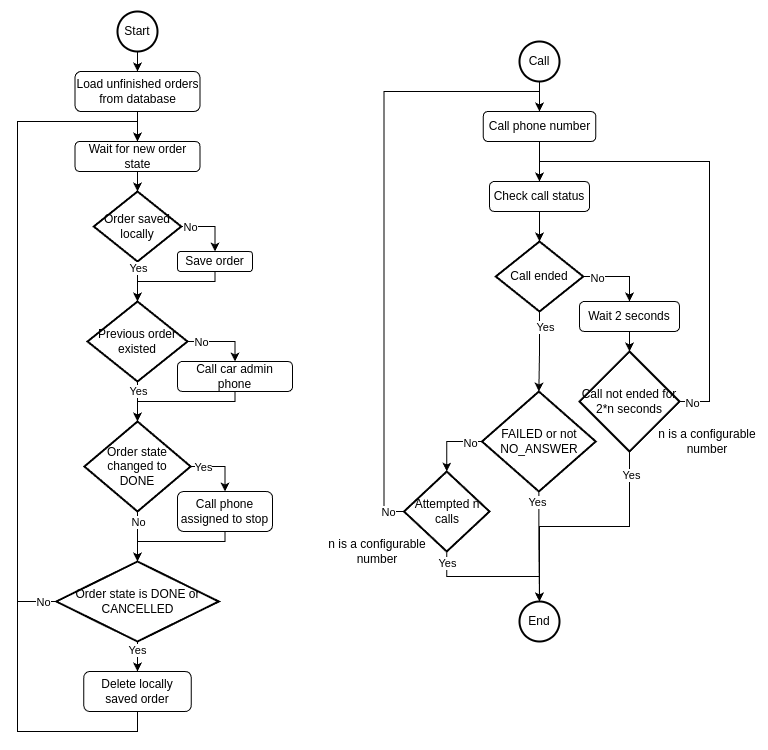

The diagram above was exported from draw.io. Its source (the exported page's mxGraphModel, read from the mxfile embedded in the PNG):
<mxGraphModel dx="1364" dy="767" grid="1" gridSize="10" guides="1" tooltips="1" connect="1" arrows="1" fold="1" page="1" pageScale="1" pageWidth="850" pageHeight="1100" math="0" shadow="0">
  <root>
    <mxCell id="0" />
    <mxCell id="1" parent="0" />
    <mxCell id="2" style="edgeStyle=orthogonalEdgeStyle;rounded=0;orthogonalLoop=1;jettySize=auto;html=1;exitX=0.5;exitY=1;exitDx=0;exitDy=0;entryX=0.5;entryY=0;entryDx=0;entryDy=0;" edge="1" source="3" target="9" parent="1">
      <mxGeometry relative="1" as="geometry" />
    </mxCell>
    <mxCell id="3" value="Load unfinished orders from database" style="rounded=1;whiteSpace=wrap;html=1;" vertex="1" parent="1">
      <mxGeometry x="107.5" y="80" width="125" height="40" as="geometry" />
    </mxCell>
    <mxCell id="4" style="edgeStyle=orthogonalEdgeStyle;rounded=0;orthogonalLoop=1;jettySize=auto;html=1;exitX=0.5;exitY=1;exitDx=0;exitDy=0;exitPerimeter=0;entryX=0.5;entryY=0;entryDx=0;entryDy=0;" edge="1" source="5" target="3" parent="1">
      <mxGeometry relative="1" as="geometry" />
    </mxCell>
    <mxCell id="5" value="Start" style="strokeWidth=2;html=1;shape=mxgraph.flowchart.start_1;whiteSpace=wrap;" vertex="1" parent="1">
      <mxGeometry x="150" y="20" width="40" height="40" as="geometry" />
    </mxCell>
    <mxCell id="6" style="edgeStyle=orthogonalEdgeStyle;rounded=0;orthogonalLoop=1;jettySize=auto;html=1;exitX=1;exitY=0.5;exitDx=0;exitDy=0;exitPerimeter=0;entryX=0.5;entryY=0;entryDx=0;entryDy=0;" edge="1" source="8" target="10" parent="1">
      <mxGeometry relative="1" as="geometry" />
    </mxCell>
    <mxCell id="7" value="No" style="edgeLabel;html=1;align=center;verticalAlign=middle;resizable=0;points=[];" vertex="1" connectable="0" parent="6">
      <mxGeometry x="-0.3368" y="4" relative="1" as="geometry">
        <mxPoint x="-10" y="4" as="offset" />
      </mxGeometry>
    </mxCell>
    <mxCell id="8" value="Order saved locally" style="strokeWidth=2;html=1;shape=mxgraph.flowchart.decision;whiteSpace=wrap;" vertex="1" parent="1">
      <mxGeometry x="126.25" y="200" width="87.5" height="70" as="geometry" />
    </mxCell>
    <mxCell id="9" value="Wait for new order state" style="rounded=1;whiteSpace=wrap;html=1;" vertex="1" parent="1">
      <mxGeometry x="107.5" y="150" width="125" height="30" as="geometry" />
    </mxCell>
    <mxCell id="10" value="Save order" style="rounded=1;whiteSpace=wrap;html=1;" vertex="1" parent="1">
      <mxGeometry x="210" y="260" width="75" height="20" as="geometry" />
    </mxCell>
    <mxCell id="11" style="edgeStyle=orthogonalEdgeStyle;rounded=0;orthogonalLoop=1;jettySize=auto;html=1;exitX=1;exitY=0.5;exitDx=0;exitDy=0;exitPerimeter=0;entryX=0.5;entryY=0;entryDx=0;entryDy=0;" edge="1" source="13" target="14" parent="1">
      <mxGeometry relative="1" as="geometry" />
    </mxCell>
    <mxCell id="12" value="No" style="edgeLabel;html=1;align=center;verticalAlign=middle;resizable=0;points=[];" vertex="1" connectable="0" parent="11">
      <mxGeometry x="-0.4222" y="2" relative="1" as="geometry">
        <mxPoint x="-7" y="2" as="offset" />
      </mxGeometry>
    </mxCell>
    <mxCell id="13" value="Previous order existed" style="strokeWidth=2;html=1;shape=mxgraph.flowchart.decision;whiteSpace=wrap;" vertex="1" parent="1">
      <mxGeometry x="120" y="310" width="100" height="80" as="geometry" />
    </mxCell>
    <mxCell id="14" value="Call car admin phone" style="rounded=1;whiteSpace=wrap;html=1;" vertex="1" parent="1">
      <mxGeometry x="210" y="370" width="115" height="30" as="geometry" />
    </mxCell>
    <mxCell id="15" style="edgeStyle=orthogonalEdgeStyle;rounded=0;orthogonalLoop=1;jettySize=auto;html=1;exitX=1;exitY=0.5;exitDx=0;exitDy=0;exitPerimeter=0;entryX=0.5;entryY=0;entryDx=0;entryDy=0;" edge="1" source="17" target="19" parent="1">
      <mxGeometry relative="1" as="geometry" />
    </mxCell>
    <mxCell id="16" value="Yes" style="edgeLabel;html=1;align=center;verticalAlign=middle;resizable=0;points=[];" vertex="1" connectable="0" parent="15">
      <mxGeometry x="-0.259" y="-1" relative="1" as="geometry">
        <mxPoint x="-10" y="-1" as="offset" />
      </mxGeometry>
    </mxCell>
    <mxCell id="17" value="Order state changed to DONE" style="strokeWidth=2;html=1;shape=mxgraph.flowchart.decision;whiteSpace=wrap;spacing=10;" vertex="1" parent="1">
      <mxGeometry x="116.88" y="430" width="106.25" height="90" as="geometry" />
    </mxCell>
    <mxCell id="18" style="edgeStyle=orthogonalEdgeStyle;rounded=0;orthogonalLoop=1;jettySize=auto;html=1;exitX=0.5;exitY=1;exitDx=0;exitDy=0;" edge="1" source="19" target="24" parent="1">
      <mxGeometry relative="1" as="geometry">
        <Array as="points">
          <mxPoint x="258" y="550" />
          <mxPoint x="170" y="550" />
        </Array>
      </mxGeometry>
    </mxCell>
    <mxCell id="19" value="Call phone assigned to stop" style="rounded=1;whiteSpace=wrap;html=1;" vertex="1" parent="1">
      <mxGeometry x="210" y="500" width="95" height="40" as="geometry" />
    </mxCell>
    <mxCell id="20" style="edgeStyle=orthogonalEdgeStyle;rounded=0;orthogonalLoop=1;jettySize=auto;html=1;exitX=0.5;exitY=1;exitDx=0;exitDy=0;exitPerimeter=0;entryX=0.5;entryY=0;entryDx=0;entryDy=0;" edge="1" source="24" target="26" parent="1">
      <mxGeometry relative="1" as="geometry" />
    </mxCell>
    <mxCell id="21" value="Yes" style="edgeLabel;html=1;align=center;verticalAlign=middle;resizable=0;points=[];" vertex="1" connectable="0" parent="20">
      <mxGeometry x="-0.4667" y="-1" relative="1" as="geometry">
        <mxPoint as="offset" />
      </mxGeometry>
    </mxCell>
    <mxCell id="22" style="edgeStyle=orthogonalEdgeStyle;rounded=0;orthogonalLoop=1;jettySize=auto;html=1;exitX=0;exitY=0.5;exitDx=0;exitDy=0;exitPerimeter=0;entryX=0.5;entryY=0;entryDx=0;entryDy=0;" edge="1" source="24" target="9" parent="1">
      <mxGeometry relative="1" as="geometry">
        <Array as="points">
          <mxPoint x="50" y="610" />
          <mxPoint x="50" y="130" />
          <mxPoint x="170" y="130" />
        </Array>
      </mxGeometry>
    </mxCell>
    <mxCell id="23" value="No" style="edgeLabel;html=1;align=center;verticalAlign=middle;resizable=0;points=[];" vertex="1" connectable="0" parent="22">
      <mxGeometry x="-0.9613" y="2" relative="1" as="geometry">
        <mxPoint y="-2" as="offset" />
      </mxGeometry>
    </mxCell>
    <mxCell id="24" value="Order state is DONE or CANCELLED" style="strokeWidth=2;html=1;shape=mxgraph.flowchart.decision;whiteSpace=wrap;" vertex="1" parent="1">
      <mxGeometry x="88.75" y="570" width="162.5" height="80" as="geometry" />
    </mxCell>
    <mxCell id="25" style="edgeStyle=orthogonalEdgeStyle;rounded=0;orthogonalLoop=1;jettySize=auto;html=1;exitX=0.5;exitY=1;exitDx=0;exitDy=0;entryX=0.5;entryY=0;entryDx=0;entryDy=0;" edge="1" source="26" target="9" parent="1">
      <mxGeometry relative="1" as="geometry">
        <Array as="points">
          <mxPoint x="170" y="740" />
          <mxPoint x="50" y="740" />
          <mxPoint x="50" y="130" />
          <mxPoint x="170" y="130" />
        </Array>
      </mxGeometry>
    </mxCell>
    <mxCell id="26" value="Delete locally saved order" style="rounded=1;whiteSpace=wrap;html=1;" vertex="1" parent="1">
      <mxGeometry x="116.26" y="680" width="107.5" height="40" as="geometry" />
    </mxCell>
    <mxCell id="27" style="edgeStyle=orthogonalEdgeStyle;rounded=0;orthogonalLoop=1;jettySize=auto;html=1;exitX=0.5;exitY=1;exitDx=0;exitDy=0;exitPerimeter=0;entryX=0.5;entryY=0;entryDx=0;entryDy=0;entryPerimeter=0;" edge="1" source="8" target="13" parent="1">
      <mxGeometry relative="1" as="geometry" />
    </mxCell>
    <mxCell id="28" value="Yes" style="edgeLabel;html=1;align=center;verticalAlign=middle;resizable=0;points=[];" vertex="1" connectable="0" parent="27">
      <mxGeometry x="-0.2" y="-2" relative="1" as="geometry">
        <mxPoint x="2" y="-10" as="offset" />
      </mxGeometry>
    </mxCell>
    <mxCell id="29" style="edgeStyle=orthogonalEdgeStyle;rounded=0;orthogonalLoop=1;jettySize=auto;html=1;exitX=0.5;exitY=1;exitDx=0;exitDy=0;exitPerimeter=0;entryX=0.5;entryY=0;entryDx=0;entryDy=0;entryPerimeter=0;" edge="1" source="13" target="17" parent="1">
      <mxGeometry relative="1" as="geometry" />
    </mxCell>
    <mxCell id="30" value="Yes" style="edgeLabel;html=1;align=center;verticalAlign=middle;resizable=0;points=[];" vertex="1" connectable="0" parent="29">
      <mxGeometry x="-0.2" relative="1" as="geometry">
        <mxPoint y="-6" as="offset" />
      </mxGeometry>
    </mxCell>
    <mxCell id="31" style="edgeStyle=orthogonalEdgeStyle;rounded=0;orthogonalLoop=1;jettySize=auto;html=1;exitX=0.5;exitY=1;exitDx=0;exitDy=0;exitPerimeter=0;entryX=0.5;entryY=0;entryDx=0;entryDy=0;entryPerimeter=0;" edge="1" source="17" target="24" parent="1">
      <mxGeometry relative="1" as="geometry" />
    </mxCell>
    <mxCell id="32" value="No" style="edgeLabel;html=1;align=center;verticalAlign=middle;resizable=0;points=[];" vertex="1" connectable="0" parent="31">
      <mxGeometry x="0.2" y="5" relative="1" as="geometry">
        <mxPoint x="-5" y="-20" as="offset" />
      </mxGeometry>
    </mxCell>
    <mxCell id="33" style="edgeStyle=orthogonalEdgeStyle;rounded=0;orthogonalLoop=1;jettySize=auto;html=1;exitX=0.5;exitY=1;exitDx=0;exitDy=0;entryX=0.5;entryY=0;entryDx=0;entryDy=0;entryPerimeter=0;" edge="1" source="9" target="8" parent="1">
      <mxGeometry relative="1" as="geometry" />
    </mxCell>
    <mxCell id="34" style="edgeStyle=orthogonalEdgeStyle;rounded=0;orthogonalLoop=1;jettySize=auto;html=1;exitX=0.5;exitY=1;exitDx=0;exitDy=0;entryX=0.5;entryY=0;entryDx=0;entryDy=0;entryPerimeter=0;" edge="1" source="10" target="13" parent="1">
      <mxGeometry relative="1" as="geometry">
        <Array as="points">
          <mxPoint x="248" y="290" />
          <mxPoint x="170" y="290" />
        </Array>
      </mxGeometry>
    </mxCell>
    <mxCell id="35" style="edgeStyle=orthogonalEdgeStyle;rounded=0;orthogonalLoop=1;jettySize=auto;html=1;exitX=0.5;exitY=1;exitDx=0;exitDy=0;entryX=0.5;entryY=0;entryDx=0;entryDy=0;entryPerimeter=0;" edge="1" source="14" target="17" parent="1">
      <mxGeometry relative="1" as="geometry">
        <Array as="points">
          <mxPoint x="268" y="410" />
          <mxPoint x="170" y="410" />
        </Array>
      </mxGeometry>
    </mxCell>
    <mxCell id="36" style="edgeStyle=orthogonalEdgeStyle;rounded=0;orthogonalLoop=1;jettySize=auto;html=1;exitX=0.5;exitY=1;exitDx=0;exitDy=0;exitPerimeter=0;entryX=0.5;entryY=0;entryDx=0;entryDy=0;" edge="1" source="37" target="39" parent="1">
      <mxGeometry relative="1" as="geometry" />
    </mxCell>
    <mxCell id="37" value="Call" style="strokeWidth=2;html=1;shape=mxgraph.flowchart.start_1;whiteSpace=wrap;" vertex="1" parent="1">
      <mxGeometry x="552" y="50" width="40" height="40" as="geometry" />
    </mxCell>
    <mxCell id="38" style="edgeStyle=orthogonalEdgeStyle;rounded=0;orthogonalLoop=1;jettySize=auto;html=1;exitX=0.5;exitY=1;exitDx=0;exitDy=0;entryX=0.5;entryY=0;entryDx=0;entryDy=0;" edge="1" source="39" target="44" parent="1">
      <mxGeometry relative="1" as="geometry" />
    </mxCell>
    <mxCell id="39" value="Call phone number" style="rounded=1;whiteSpace=wrap;html=1;" vertex="1" parent="1">
      <mxGeometry x="515.75" y="120" width="112.5" height="30" as="geometry" />
    </mxCell>
    <mxCell id="40" style="edgeStyle=orthogonalEdgeStyle;rounded=0;orthogonalLoop=1;jettySize=auto;html=1;exitX=1;exitY=0.5;exitDx=0;exitDy=0;exitPerimeter=0;entryX=0.5;entryY=0;entryDx=0;entryDy=0;" edge="1" source="42" target="44" parent="1">
      <mxGeometry relative="1" as="geometry">
        <Array as="points">
          <mxPoint x="742" y="410" />
          <mxPoint x="742" y="170" />
          <mxPoint x="572" y="170" />
        </Array>
      </mxGeometry>
    </mxCell>
    <mxCell id="41" value="No" style="edgeLabel;html=1;align=center;verticalAlign=middle;resizable=0;points=[];" vertex="1" connectable="0" parent="40">
      <mxGeometry x="-0.9489" y="-1" relative="1" as="geometry">
        <mxPoint as="offset" />
      </mxGeometry>
    </mxCell>
    <mxCell id="42" value="Call not ended for 2*n seconds" style="strokeWidth=2;html=1;shape=mxgraph.flowchart.decision;whiteSpace=wrap;" vertex="1" parent="1">
      <mxGeometry x="612" y="360" width="100" height="100" as="geometry" />
    </mxCell>
    <mxCell id="43" value="End" style="strokeWidth=2;html=1;shape=mxgraph.flowchart.start_1;whiteSpace=wrap;" vertex="1" parent="1">
      <mxGeometry x="552" y="610" width="40" height="40" as="geometry" />
    </mxCell>
    <mxCell id="44" value="Check call status" style="rounded=1;whiteSpace=wrap;html=1;" vertex="1" parent="1">
      <mxGeometry x="522" y="190" width="100" height="30" as="geometry" />
    </mxCell>
    <mxCell id="45" value="Wait 2 seconds" style="rounded=1;whiteSpace=wrap;html=1;" vertex="1" parent="1">
      <mxGeometry x="612" y="310" width="100" height="30" as="geometry" />
    </mxCell>
    <mxCell id="46" style="edgeStyle=orthogonalEdgeStyle;rounded=0;orthogonalLoop=1;jettySize=auto;html=1;exitX=1;exitY=0.5;exitDx=0;exitDy=0;exitPerimeter=0;entryX=0.5;entryY=0;entryDx=0;entryDy=0;" edge="1" source="48" target="45" parent="1">
      <mxGeometry relative="1" as="geometry" />
    </mxCell>
    <mxCell id="47" value="No" style="edgeLabel;html=1;align=center;verticalAlign=middle;resizable=0;points=[];" vertex="1" connectable="0" parent="46">
      <mxGeometry x="-0.6" y="-1" relative="1" as="geometry">
        <mxPoint as="offset" />
      </mxGeometry>
    </mxCell>
    <mxCell id="48" value="Call ended" style="strokeWidth=2;html=1;shape=mxgraph.flowchart.decision;whiteSpace=wrap;" vertex="1" parent="1">
      <mxGeometry x="528.25" y="250" width="87.5" height="70" as="geometry" />
    </mxCell>
    <mxCell id="49" style="edgeStyle=orthogonalEdgeStyle;rounded=0;orthogonalLoop=1;jettySize=auto;html=1;exitX=0;exitY=0.5;exitDx=0;exitDy=0;exitPerimeter=0;" edge="1" source="51" target="54" parent="1">
      <mxGeometry relative="1" as="geometry" />
    </mxCell>
    <mxCell id="50" value="No" style="edgeLabel;html=1;align=center;verticalAlign=middle;resizable=0;points=[];" vertex="1" connectable="0" parent="49">
      <mxGeometry x="-0.6166" y="1" relative="1" as="geometry">
        <mxPoint as="offset" />
      </mxGeometry>
    </mxCell>
    <mxCell id="51" value="FAILED or not NO_ANSWER" style="strokeWidth=2;html=1;shape=mxgraph.flowchart.decision;whiteSpace=wrap;" vertex="1" parent="1">
      <mxGeometry x="514.5" y="400" width="113.75" height="100" as="geometry" />
    </mxCell>
    <mxCell id="52" style="edgeStyle=orthogonalEdgeStyle;rounded=0;orthogonalLoop=1;jettySize=auto;html=1;exitX=0;exitY=0.5;exitDx=0;exitDy=0;exitPerimeter=0;entryX=0.5;entryY=0;entryDx=0;entryDy=0;" edge="1" source="54" target="39" parent="1">
      <mxGeometry relative="1" as="geometry" />
    </mxCell>
    <mxCell id="53" value="No" style="edgeLabel;html=1;align=center;verticalAlign=middle;resizable=0;points=[];" vertex="1" connectable="0" parent="52">
      <mxGeometry x="-0.9659" y="1" relative="1" as="geometry">
        <mxPoint x="-6" y="-1" as="offset" />
      </mxGeometry>
    </mxCell>
    <mxCell id="54" value="Attempted n calls" style="strokeWidth=2;html=1;shape=mxgraph.flowchart.decision;whiteSpace=wrap;" vertex="1" parent="1">
      <mxGeometry x="436.5" y="480" width="85.5" height="80" as="geometry" />
    </mxCell>
    <mxCell id="55" style="edgeStyle=orthogonalEdgeStyle;rounded=0;orthogonalLoop=1;jettySize=auto;html=1;exitX=0.5;exitY=1;exitDx=0;exitDy=0;entryX=0.5;entryY=0;entryDx=0;entryDy=0;entryPerimeter=0;" edge="1" source="45" target="42" parent="1">
      <mxGeometry relative="1" as="geometry" />
    </mxCell>
    <mxCell id="56" style="edgeStyle=orthogonalEdgeStyle;rounded=0;orthogonalLoop=1;jettySize=auto;html=1;exitX=0.5;exitY=1;exitDx=0;exitDy=0;entryX=0.5;entryY=0;entryDx=0;entryDy=0;entryPerimeter=0;" edge="1" source="44" target="48" parent="1">
      <mxGeometry relative="1" as="geometry" />
    </mxCell>
    <mxCell id="57" style="edgeStyle=orthogonalEdgeStyle;rounded=0;orthogonalLoop=1;jettySize=auto;html=1;exitX=0.5;exitY=1;exitDx=0;exitDy=0;exitPerimeter=0;entryX=0.5;entryY=0;entryDx=0;entryDy=0;entryPerimeter=0;" edge="1" source="48" target="51" parent="1">
      <mxGeometry relative="1" as="geometry" />
    </mxCell>
    <mxCell id="58" value="Yes" style="edgeLabel;html=1;align=center;verticalAlign=middle;resizable=0;points=[];" vertex="1" connectable="0" parent="57">
      <mxGeometry x="-0.64" y="5" relative="1" as="geometry">
        <mxPoint as="offset" />
      </mxGeometry>
    </mxCell>
    <mxCell id="59" style="edgeStyle=orthogonalEdgeStyle;rounded=0;orthogonalLoop=1;jettySize=auto;html=1;exitX=0.5;exitY=1;exitDx=0;exitDy=0;exitPerimeter=0;entryX=0.5;entryY=0;entryDx=0;entryDy=0;entryPerimeter=0;" edge="1" source="51" target="43" parent="1">
      <mxGeometry relative="1" as="geometry" />
    </mxCell>
    <mxCell id="60" value="Yes" style="edgeLabel;html=1;align=center;verticalAlign=middle;resizable=0;points=[];" vertex="1" connectable="0" parent="59">
      <mxGeometry x="-0.8151" y="-2" relative="1" as="geometry">
        <mxPoint as="offset" />
      </mxGeometry>
    </mxCell>
    <mxCell id="61" style="edgeStyle=orthogonalEdgeStyle;rounded=0;orthogonalLoop=1;jettySize=auto;html=1;exitX=0.5;exitY=1;exitDx=0;exitDy=0;exitPerimeter=0;entryX=0.5;entryY=0;entryDx=0;entryDy=0;entryPerimeter=0;" edge="1" source="54" target="43" parent="1">
      <mxGeometry relative="1" as="geometry" />
    </mxCell>
    <mxCell id="62" value="Yes" style="edgeLabel;html=1;align=center;verticalAlign=middle;resizable=0;points=[];" vertex="1" connectable="0" parent="61">
      <mxGeometry x="-0.8379" relative="1" as="geometry">
        <mxPoint as="offset" />
      </mxGeometry>
    </mxCell>
    <mxCell id="63" style="edgeStyle=orthogonalEdgeStyle;rounded=0;orthogonalLoop=1;jettySize=auto;html=1;exitX=0.5;exitY=1;exitDx=0;exitDy=0;exitPerimeter=0;entryX=0.5;entryY=0;entryDx=0;entryDy=0;entryPerimeter=0;" edge="1" source="42" target="43" parent="1">
      <mxGeometry relative="1" as="geometry" />
    </mxCell>
    <mxCell id="64" value="Yes" style="edgeLabel;html=1;align=center;verticalAlign=middle;resizable=0;points=[];" vertex="1" connectable="0" parent="63">
      <mxGeometry x="-0.808" y="1" relative="1" as="geometry">
        <mxPoint as="offset" />
      </mxGeometry>
    </mxCell>
    <mxCell id="65" value="n is a configurable number" style="text;html=1;strokeColor=none;fillColor=none;align=center;verticalAlign=middle;whiteSpace=wrap;rounded=0;" vertex="1" parent="1">
      <mxGeometry x="360" y="530" width="100" height="60" as="geometry" />
    </mxCell>
    <mxCell id="66" value="n is a configurable number" style="text;html=1;strokeColor=none;fillColor=none;align=center;verticalAlign=middle;whiteSpace=wrap;rounded=0;" vertex="1" parent="1">
      <mxGeometry x="690" y="420" width="100" height="60" as="geometry" />
    </mxCell>
  </root>
</mxGraphModel>